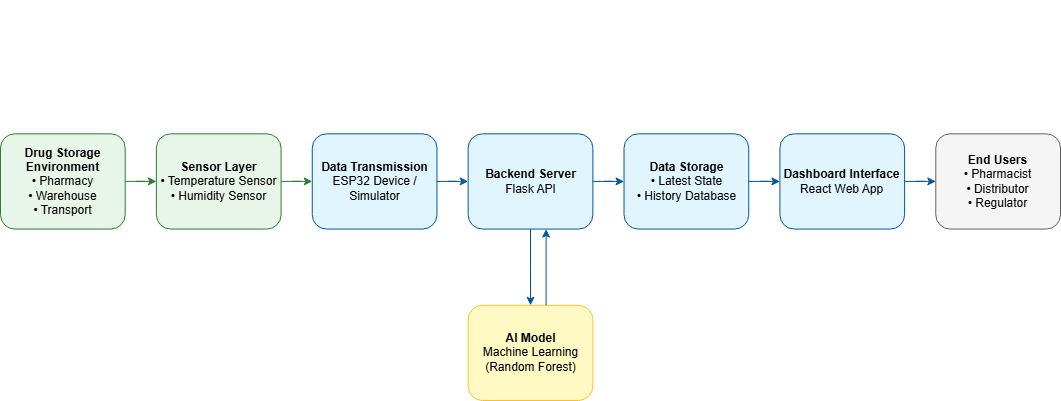

The diagram above was exported from draw.io. Its source (the exported page's mxGraphModel, read from the mxfile embedded in the PNG):
<mxGraphModel dx="1507" dy="786" grid="1" gridSize="10" guides="1" tooltips="1" connect="1" arrows="1" fold="1" page="1" pageScale="1" pageWidth="850" pageHeight="1100" math="0" shadow="0">
  <root>
    <mxCell id="0" />
    <mxCell id="1" parent="0" />
    <mxCell id="XuTSZ4QxJjfrdVZ7nlvW-18" connectable="0" parent="1" style="group" value="" vertex="1">
      <mxGeometry height="400" width="1060" x="130" y="140" as="geometry" />
    </mxCell>
    <mxCell id="XuTSZ4QxJjfrdVZ7nlvW-2" parent="XuTSZ4QxJjfrdVZ7nlvW-18" style="rounded=1;whiteSpace=wrap;html=1;fillColor=#E8F5E9;strokeColor=#2E7D32;fontSize=12;align=center;" value="&lt;b&gt;Drug Storage Environment&lt;/b&gt;&lt;br/&gt;• Pharmacy&lt;br/&gt;• Warehouse&lt;br/&gt;• Transport" vertex="1">
      <mxGeometry height="95.23809523809524" width="124.70588235294117" y="133.33333333333331" as="geometry" />
    </mxCell>
    <mxCell id="XuTSZ4QxJjfrdVZ7nlvW-3" parent="XuTSZ4QxJjfrdVZ7nlvW-18" style="rounded=1;whiteSpace=wrap;html=1;fillColor=#E8F5E9;strokeColor=#2E7D32;fontSize=12;align=center;" value="&lt;b&gt;Sensor Layer&lt;/b&gt;&lt;br/&gt;• Temperature Sensor&lt;br/&gt;• Humidity Sensor" vertex="1">
      <mxGeometry height="95.23809523809524" width="124.70588235294117" x="155.8823529411765" y="133.33333333333331" as="geometry" />
    </mxCell>
    <mxCell id="XuTSZ4QxJjfrdVZ7nlvW-4" parent="XuTSZ4QxJjfrdVZ7nlvW-18" style="rounded=1;whiteSpace=wrap;html=1;fillColor=#E1F5FE;strokeColor=#01579B;fontSize=12;align=center;" value="&lt;b&gt;Data Transmission&lt;/b&gt;&lt;br/&gt;ESP32 Device /&lt;br/&gt;Simulator" vertex="1">
      <mxGeometry height="95.23809523809524" width="124.70588235294117" x="311.764705882353" y="133.33333333333331" as="geometry" />
    </mxCell>
    <mxCell id="XuTSZ4QxJjfrdVZ7nlvW-5" parent="XuTSZ4QxJjfrdVZ7nlvW-18" style="rounded=1;whiteSpace=wrap;html=1;fillColor=#E1F5FE;strokeColor=#01579B;fontSize=12;align=center;" value="&lt;b&gt;Backend Server&lt;/b&gt;&lt;br/&gt;Flask API" vertex="1">
      <mxGeometry height="95.23809523809524" width="124.70588235294117" x="467.64705882352945" y="133.33333333333331" as="geometry" />
    </mxCell>
    <mxCell id="XuTSZ4QxJjfrdVZ7nlvW-6" parent="XuTSZ4QxJjfrdVZ7nlvW-18" style="rounded=1;whiteSpace=wrap;html=1;fillColor=#FFF9C4;strokeColor=#FBC02D;fontSize=12;align=center;" value="&lt;b&gt;AI Model&lt;/b&gt;&lt;br/&gt;Machine Learning&lt;br/&gt;(Random Forest)" vertex="1">
      <mxGeometry height="95.2390243902439" width="124.71" x="467.65" y="304.7609756097561" as="geometry" />
    </mxCell>
    <mxCell id="XuTSZ4QxJjfrdVZ7nlvW-7" parent="XuTSZ4QxJjfrdVZ7nlvW-18" style="rounded=1;whiteSpace=wrap;html=1;fillColor=#E1F5FE;strokeColor=#01579B;fontSize=12;align=center;" value="&lt;b&gt;Data Storage&lt;/b&gt;&lt;br/&gt;• Latest State&lt;br/&gt;• History Database" vertex="1">
      <mxGeometry height="95.23809523809524" width="124.70588235294117" x="623.529411764706" y="133.33333333333331" as="geometry" />
    </mxCell>
    <mxCell id="XuTSZ4QxJjfrdVZ7nlvW-8" parent="XuTSZ4QxJjfrdVZ7nlvW-18" style="rounded=1;whiteSpace=wrap;html=1;fillColor=#E1F5FE;strokeColor=#01579B;fontSize=12;align=center;" value="&lt;b&gt;Dashboard Interface&lt;/b&gt;&lt;br/&gt;React Web App" vertex="1">
      <mxGeometry height="95.23809523809524" width="124.70588235294117" x="779.4117647058824" y="133.33333333333331" as="geometry" />
    </mxCell>
    <mxCell id="XuTSZ4QxJjfrdVZ7nlvW-9" parent="XuTSZ4QxJjfrdVZ7nlvW-18" style="rounded=1;whiteSpace=wrap;html=1;fillColor=#F5F5F5;strokeColor=#616161;fontSize=12;align=center;" value="&lt;b&gt;End Users&lt;/b&gt;&lt;br/&gt;• Pharmacist&lt;br/&gt;• Distributor&lt;br/&gt;• Regulator" vertex="1">
      <mxGeometry height="95.23809523809524" width="124.70588235294117" x="935.2941176470589" y="133.33333333333331" as="geometry" />
    </mxCell>
    <mxCell id="XuTSZ4QxJjfrdVZ7nlvW-10" edge="1" parent="XuTSZ4QxJjfrdVZ7nlvW-18" source="XuTSZ4QxJjfrdVZ7nlvW-2" style="edgeStyle=orthogonalEdgeStyle;rounded=0;orthogonalLoop=1;jettySize=auto;html=1;strokeColor=#2E7D32;" target="XuTSZ4QxJjfrdVZ7nlvW-3">
      <mxGeometry relative="1" as="geometry" />
    </mxCell>
    <mxCell id="XuTSZ4QxJjfrdVZ7nlvW-11" edge="1" parent="XuTSZ4QxJjfrdVZ7nlvW-18" source="XuTSZ4QxJjfrdVZ7nlvW-3" style="edgeStyle=orthogonalEdgeStyle;rounded=0;orthogonalLoop=1;jettySize=auto;html=1;strokeColor=#2E7D32;" target="XuTSZ4QxJjfrdVZ7nlvW-4">
      <mxGeometry relative="1" as="geometry" />
    </mxCell>
    <mxCell id="XuTSZ4QxJjfrdVZ7nlvW-12" edge="1" parent="XuTSZ4QxJjfrdVZ7nlvW-18" source="XuTSZ4QxJjfrdVZ7nlvW-4" style="edgeStyle=orthogonalEdgeStyle;rounded=0;orthogonalLoop=1;jettySize=auto;html=1;strokeColor=#01579B;" target="XuTSZ4QxJjfrdVZ7nlvW-5">
      <mxGeometry relative="1" as="geometry" />
    </mxCell>
    <mxCell id="XuTSZ4QxJjfrdVZ7nlvW-13" edge="1" parent="XuTSZ4QxJjfrdVZ7nlvW-18" source="XuTSZ4QxJjfrdVZ7nlvW-5" style="edgeStyle=orthogonalEdgeStyle;rounded=0;orthogonalLoop=1;jettySize=auto;html=1;strokeColor=#01579B;" target="XuTSZ4QxJjfrdVZ7nlvW-6">
      <mxGeometry relative="1" as="geometry" />
    </mxCell>
    <mxCell id="XuTSZ4QxJjfrdVZ7nlvW-14" edge="1" parent="XuTSZ4QxJjfrdVZ7nlvW-18" source="XuTSZ4QxJjfrdVZ7nlvW-6" style="edgeStyle=orthogonalEdgeStyle;rounded=0;orthogonalLoop=1;jettySize=auto;html=1;strokeColor=#01579B;" target="XuTSZ4QxJjfrdVZ7nlvW-5">
      <mxGeometry relative="1" as="geometry">
        <Array as="points">
          <mxPoint x="545.5882352941177" y="266.66666666666663" />
          <mxPoint x="545.5882352941177" y="266.66666666666663" />
        </Array>
      </mxGeometry>
    </mxCell>
    <mxCell id="XuTSZ4QxJjfrdVZ7nlvW-15" edge="1" parent="XuTSZ4QxJjfrdVZ7nlvW-18" source="XuTSZ4QxJjfrdVZ7nlvW-5" style="edgeStyle=orthogonalEdgeStyle;rounded=0;orthogonalLoop=1;jettySize=auto;html=1;strokeColor=#01579B;" target="XuTSZ4QxJjfrdVZ7nlvW-7">
      <mxGeometry relative="1" as="geometry" />
    </mxCell>
    <mxCell id="XuTSZ4QxJjfrdVZ7nlvW-16" edge="1" parent="XuTSZ4QxJjfrdVZ7nlvW-18" source="XuTSZ4QxJjfrdVZ7nlvW-7" style="edgeStyle=orthogonalEdgeStyle;rounded=0;orthogonalLoop=1;jettySize=auto;html=1;strokeColor=#01579B;" target="XuTSZ4QxJjfrdVZ7nlvW-8">
      <mxGeometry relative="1" as="geometry" />
    </mxCell>
    <mxCell id="XuTSZ4QxJjfrdVZ7nlvW-17" edge="1" parent="XuTSZ4QxJjfrdVZ7nlvW-18" source="XuTSZ4QxJjfrdVZ7nlvW-8" style="edgeStyle=orthogonalEdgeStyle;rounded=0;orthogonalLoop=1;jettySize=auto;html=1;strokeColor=#01579B;" target="XuTSZ4QxJjfrdVZ7nlvW-9">
      <mxGeometry relative="1" as="geometry" />
    </mxCell>
  </root>
</mxGraphModel>